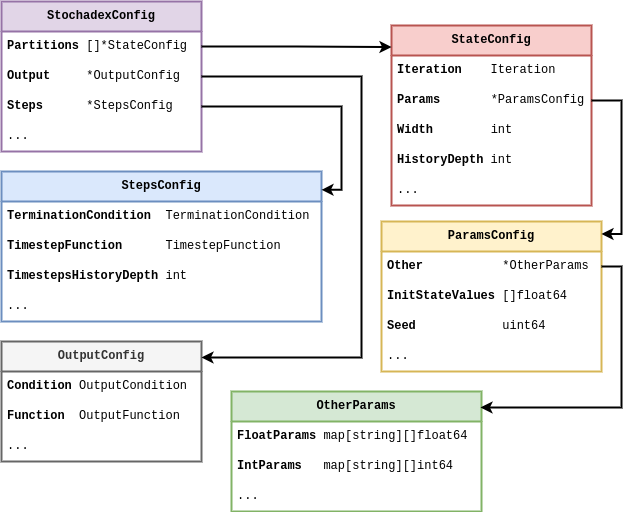

The diagram above was exported from draw.io. Its source (the exported page's mxGraphModel, read from the mxfile embedded in the PNG):
<mxGraphModel dx="884" dy="591" grid="1" gridSize="10" guides="1" tooltips="1" connect="1" arrows="1" fold="1" page="1" pageScale="1" pageWidth="827" pageHeight="1169" math="1" shadow="0">
  <root>
    <mxCell id="0" />
    <mxCell id="1" parent="0" />
    <mxCell id="OACRbpr6cFKNlQuir7TT-1" value="&lt;b&gt;StochadexConfig&lt;/b&gt;" style="swimlane;fontStyle=0;childLayout=stackLayout;horizontal=1;startSize=30;horizontalStack=0;resizeParent=1;resizeParentMax=0;resizeLast=0;collapsible=1;marginBottom=0;whiteSpace=wrap;html=1;fontFamily=Courier New;fillColor=#e1d5e7;strokeColor=#9673a6;strokeWidth=2;" vertex="1" parent="1">
      <mxGeometry x="10" y="40" width="200" height="150" as="geometry" />
    </mxCell>
    <mxCell id="OACRbpr6cFKNlQuir7TT-2" value="&lt;b&gt;Partitions&amp;nbsp;&lt;/b&gt;[]*StateConfig" style="text;strokeColor=none;fillColor=none;align=left;verticalAlign=middle;spacingLeft=4;spacingRight=4;overflow=hidden;points=[[0,0.5],[1,0.5]];portConstraint=eastwest;rotatable=0;whiteSpace=wrap;html=1;fontFamily=Courier New;" vertex="1" parent="OACRbpr6cFKNlQuir7TT-1">
      <mxGeometry y="30" width="200" height="30" as="geometry" />
    </mxCell>
    <mxCell id="OACRbpr6cFKNlQuir7TT-3" value="&lt;b&gt;Output&amp;nbsp; &amp;nbsp; &amp;nbsp;&lt;/b&gt;*OutputConfig" style="text;strokeColor=none;fillColor=none;align=left;verticalAlign=middle;spacingLeft=4;spacingRight=4;overflow=hidden;points=[[0,0.5],[1,0.5]];portConstraint=eastwest;rotatable=0;whiteSpace=wrap;html=1;fontFamily=Courier New;" vertex="1" parent="OACRbpr6cFKNlQuir7TT-1">
      <mxGeometry y="60" width="200" height="30" as="geometry" />
    </mxCell>
    <mxCell id="OACRbpr6cFKNlQuir7TT-4" value="&lt;b&gt;Steps&lt;/b&gt;&amp;nbsp; &amp;nbsp; &amp;nbsp; *StepsConfig" style="text;strokeColor=none;fillColor=none;align=left;verticalAlign=middle;spacingLeft=4;spacingRight=4;overflow=hidden;points=[[0,0.5],[1,0.5]];portConstraint=eastwest;rotatable=0;whiteSpace=wrap;html=1;fontFamily=Courier New;" vertex="1" parent="OACRbpr6cFKNlQuir7TT-1">
      <mxGeometry y="90" width="200" height="30" as="geometry" />
    </mxCell>
    <mxCell id="OACRbpr6cFKNlQuir7TT-5" value="..." style="text;strokeColor=none;fillColor=none;align=left;verticalAlign=middle;spacingLeft=4;spacingRight=4;overflow=hidden;points=[[0,0.5],[1,0.5]];portConstraint=eastwest;rotatable=0;whiteSpace=wrap;html=1;fontFamily=Courier New;" vertex="1" parent="OACRbpr6cFKNlQuir7TT-1">
      <mxGeometry y="120" width="200" height="30" as="geometry" />
    </mxCell>
    <mxCell id="OACRbpr6cFKNlQuir7TT-6" value="&lt;b&gt;StateConfig&lt;/b&gt;" style="swimlane;fontStyle=0;childLayout=stackLayout;horizontal=1;startSize=30;horizontalStack=0;resizeParent=1;resizeParentMax=0;resizeLast=0;collapsible=1;marginBottom=0;whiteSpace=wrap;html=1;fontFamily=Courier New;fillColor=#f8cecc;strokeColor=#b85450;strokeWidth=2;" vertex="1" parent="1">
      <mxGeometry x="400" y="64" width="200" height="180" as="geometry" />
    </mxCell>
    <mxCell id="OACRbpr6cFKNlQuir7TT-7" value="&lt;b&gt;Iteration&lt;/b&gt;&amp;nbsp; &amp;nbsp; Iteration" style="text;strokeColor=none;fillColor=none;align=left;verticalAlign=middle;spacingLeft=4;spacingRight=4;overflow=hidden;points=[[0,0.5],[1,0.5]];portConstraint=eastwest;rotatable=0;whiteSpace=wrap;html=1;fontFamily=Courier New;" vertex="1" parent="OACRbpr6cFKNlQuir7TT-6">
      <mxGeometry y="30" width="200" height="30" as="geometry" />
    </mxCell>
    <mxCell id="OACRbpr6cFKNlQuir7TT-8" value="&lt;b&gt;Params&amp;nbsp;&lt;/b&gt;&amp;nbsp; &amp;nbsp; &amp;nbsp; *ParamsConfig" style="text;strokeColor=none;fillColor=none;align=left;verticalAlign=middle;spacingLeft=4;spacingRight=4;overflow=hidden;points=[[0,0.5],[1,0.5]];portConstraint=eastwest;rotatable=0;whiteSpace=wrap;html=1;fontFamily=Courier New;" vertex="1" parent="OACRbpr6cFKNlQuir7TT-6">
      <mxGeometry y="60" width="200" height="30" as="geometry" />
    </mxCell>
    <mxCell id="OACRbpr6cFKNlQuir7TT-9" value="&lt;b&gt;Width&lt;/b&gt;&amp;nbsp; &amp;nbsp; &amp;nbsp; &amp;nbsp; int" style="text;strokeColor=none;fillColor=none;align=left;verticalAlign=middle;spacingLeft=4;spacingRight=4;overflow=hidden;points=[[0,0.5],[1,0.5]];portConstraint=eastwest;rotatable=0;whiteSpace=wrap;html=1;fontFamily=Courier New;" vertex="1" parent="OACRbpr6cFKNlQuir7TT-6">
      <mxGeometry y="90" width="200" height="30" as="geometry" />
    </mxCell>
    <mxCell id="OACRbpr6cFKNlQuir7TT-10" value="&lt;b&gt;HistoryDepth&lt;/b&gt; int" style="text;strokeColor=none;fillColor=none;align=left;verticalAlign=middle;spacingLeft=4;spacingRight=4;overflow=hidden;points=[[0,0.5],[1,0.5]];portConstraint=eastwest;rotatable=0;whiteSpace=wrap;html=1;fontFamily=Courier New;" vertex="1" parent="OACRbpr6cFKNlQuir7TT-6">
      <mxGeometry y="120" width="200" height="30" as="geometry" />
    </mxCell>
    <mxCell id="OACRbpr6cFKNlQuir7TT-11" value="..." style="text;strokeColor=none;fillColor=none;align=left;verticalAlign=middle;spacingLeft=4;spacingRight=4;overflow=hidden;points=[[0,0.5],[1,0.5]];portConstraint=eastwest;rotatable=0;whiteSpace=wrap;html=1;fontFamily=Courier New;" vertex="1" parent="OACRbpr6cFKNlQuir7TT-6">
      <mxGeometry y="150" width="200" height="30" as="geometry" />
    </mxCell>
    <mxCell id="OACRbpr6cFKNlQuir7TT-12" style="edgeStyle=orthogonalEdgeStyle;rounded=0;orthogonalLoop=1;jettySize=auto;html=1;entryX=0;entryY=0.12;entryDx=0;entryDy=0;entryPerimeter=0;strokeWidth=2;" edge="1" parent="1" source="OACRbpr6cFKNlQuir7TT-2" target="OACRbpr6cFKNlQuir7TT-6">
      <mxGeometry relative="1" as="geometry" />
    </mxCell>
    <mxCell id="OACRbpr6cFKNlQuir7TT-13" value="&lt;b&gt;StepsConfig&lt;/b&gt;" style="swimlane;fontStyle=0;childLayout=stackLayout;horizontal=1;startSize=30;horizontalStack=0;resizeParent=1;resizeParentMax=0;resizeLast=0;collapsible=1;marginBottom=0;whiteSpace=wrap;html=1;fontFamily=Courier New;fillColor=#dae8fc;strokeColor=#6c8ebf;strokeWidth=2;" vertex="1" parent="1">
      <mxGeometry x="10" y="210" width="320" height="150" as="geometry" />
    </mxCell>
    <mxCell id="OACRbpr6cFKNlQuir7TT-14" value="&lt;b&gt;TerminationCondition&lt;/b&gt;&amp;nbsp; TerminationCondition" style="text;strokeColor=none;fillColor=none;align=left;verticalAlign=middle;spacingLeft=4;spacingRight=4;overflow=hidden;points=[[0,0.5],[1,0.5]];portConstraint=eastwest;rotatable=0;whiteSpace=wrap;html=1;fontFamily=Courier New;" vertex="1" parent="OACRbpr6cFKNlQuir7TT-13">
      <mxGeometry y="30" width="320" height="30" as="geometry" />
    </mxCell>
    <mxCell id="OACRbpr6cFKNlQuir7TT-15" value="&lt;b&gt;TimestepFunction&lt;/b&gt;&amp;nbsp; &amp;nbsp; &amp;nbsp; TimestepFunction" style="text;strokeColor=none;fillColor=none;align=left;verticalAlign=middle;spacingLeft=4;spacingRight=4;overflow=hidden;points=[[0,0.5],[1,0.5]];portConstraint=eastwest;rotatable=0;whiteSpace=wrap;html=1;fontFamily=Courier New;" vertex="1" parent="OACRbpr6cFKNlQuir7TT-13">
      <mxGeometry y="60" width="320" height="30" as="geometry" />
    </mxCell>
    <mxCell id="OACRbpr6cFKNlQuir7TT-16" value="&lt;b&gt;TimestepsHistoryDepth &lt;/b&gt;int" style="text;strokeColor=none;fillColor=none;align=left;verticalAlign=middle;spacingLeft=4;spacingRight=4;overflow=hidden;points=[[0,0.5],[1,0.5]];portConstraint=eastwest;rotatable=0;whiteSpace=wrap;html=1;fontFamily=Courier New;" vertex="1" parent="OACRbpr6cFKNlQuir7TT-13">
      <mxGeometry y="90" width="320" height="30" as="geometry" />
    </mxCell>
    <mxCell id="OACRbpr6cFKNlQuir7TT-17" value="..." style="text;strokeColor=none;fillColor=none;align=left;verticalAlign=middle;spacingLeft=4;spacingRight=4;overflow=hidden;points=[[0,0.5],[1,0.5]];portConstraint=eastwest;rotatable=0;whiteSpace=wrap;html=1;fontFamily=Courier New;" vertex="1" parent="OACRbpr6cFKNlQuir7TT-13">
      <mxGeometry y="120" width="320" height="30" as="geometry" />
    </mxCell>
    <mxCell id="OACRbpr6cFKNlQuir7TT-18" value="&lt;b&gt;ParamsConfig&lt;/b&gt;" style="swimlane;fontStyle=0;childLayout=stackLayout;horizontal=1;startSize=30;horizontalStack=0;resizeParent=1;resizeParentMax=0;resizeLast=0;collapsible=1;marginBottom=0;whiteSpace=wrap;html=1;fontFamily=Courier New;strokeWidth=2;fillColor=#fff2cc;strokeColor=#d6b656;" vertex="1" parent="1">
      <mxGeometry x="390" y="260" width="220" height="150" as="geometry" />
    </mxCell>
    <mxCell id="OACRbpr6cFKNlQuir7TT-19" value="&lt;b&gt;Other&lt;/b&gt;&amp;nbsp; &amp;nbsp; &amp;nbsp; &amp;nbsp; &amp;nbsp; &amp;nbsp;*OtherParams" style="text;strokeColor=none;fillColor=none;align=left;verticalAlign=middle;spacingLeft=4;spacingRight=4;overflow=hidden;points=[[0,0.5],[1,0.5]];portConstraint=eastwest;rotatable=0;whiteSpace=wrap;html=1;fontFamily=Courier New;" vertex="1" parent="OACRbpr6cFKNlQuir7TT-18">
      <mxGeometry y="30" width="220" height="30" as="geometry" />
    </mxCell>
    <mxCell id="OACRbpr6cFKNlQuir7TT-20" value="&lt;b&gt;InitStateValues&lt;/b&gt; []float64" style="text;strokeColor=none;fillColor=none;align=left;verticalAlign=middle;spacingLeft=4;spacingRight=4;overflow=hidden;points=[[0,0.5],[1,0.5]];portConstraint=eastwest;rotatable=0;whiteSpace=wrap;html=1;fontFamily=Courier New;" vertex="1" parent="OACRbpr6cFKNlQuir7TT-18">
      <mxGeometry y="60" width="220" height="30" as="geometry" />
    </mxCell>
    <mxCell id="OACRbpr6cFKNlQuir7TT-21" value="&lt;b&gt;Seed&lt;/b&gt;&amp;nbsp; &amp;nbsp; &amp;nbsp; &amp;nbsp; &amp;nbsp; &amp;nbsp; uint64" style="text;strokeColor=none;fillColor=none;align=left;verticalAlign=middle;spacingLeft=4;spacingRight=4;overflow=hidden;points=[[0,0.5],[1,0.5]];portConstraint=eastwest;rotatable=0;whiteSpace=wrap;html=1;fontFamily=Courier New;" vertex="1" parent="OACRbpr6cFKNlQuir7TT-18">
      <mxGeometry y="90" width="220" height="30" as="geometry" />
    </mxCell>
    <mxCell id="OACRbpr6cFKNlQuir7TT-22" value="..." style="text;strokeColor=none;fillColor=none;align=left;verticalAlign=middle;spacingLeft=4;spacingRight=4;overflow=hidden;points=[[0,0.5],[1,0.5]];portConstraint=eastwest;rotatable=0;whiteSpace=wrap;html=1;fontFamily=Courier New;" vertex="1" parent="OACRbpr6cFKNlQuir7TT-18">
      <mxGeometry y="120" width="220" height="30" as="geometry" />
    </mxCell>
    <mxCell id="OACRbpr6cFKNlQuir7TT-23" style="edgeStyle=orthogonalEdgeStyle;rounded=0;orthogonalLoop=1;jettySize=auto;html=1;entryX=1;entryY=0.083;entryDx=0;entryDy=0;entryPerimeter=0;strokeWidth=2;exitX=1;exitY=0.5;exitDx=0;exitDy=0;" edge="1" parent="1" source="OACRbpr6cFKNlQuir7TT-8" target="OACRbpr6cFKNlQuir7TT-18">
      <mxGeometry relative="1" as="geometry" />
    </mxCell>
    <mxCell id="OACRbpr6cFKNlQuir7TT-24" style="edgeStyle=orthogonalEdgeStyle;rounded=0;orthogonalLoop=1;jettySize=auto;html=1;entryX=1;entryY=0.122;entryDx=0;entryDy=0;strokeWidth=2;entryPerimeter=0;exitX=1;exitY=0.5;exitDx=0;exitDy=0;" edge="1" parent="1" source="OACRbpr6cFKNlQuir7TT-4" target="OACRbpr6cFKNlQuir7TT-13">
      <mxGeometry relative="1" as="geometry">
        <Array as="points">
          <mxPoint x="350" y="145" />
          <mxPoint x="350" y="228" />
        </Array>
      </mxGeometry>
    </mxCell>
    <mxCell id="OACRbpr6cFKNlQuir7TT-25" value="&lt;b&gt;OutputConfig&lt;/b&gt;" style="swimlane;fontStyle=0;childLayout=stackLayout;horizontal=1;startSize=30;horizontalStack=0;resizeParent=1;resizeParentMax=0;resizeLast=0;collapsible=1;marginBottom=0;whiteSpace=wrap;html=1;fontFamily=Courier New;fillColor=#f5f5f5;strokeColor=#666666;strokeWidth=2;fontColor=#333333;" vertex="1" parent="1">
      <mxGeometry x="10" y="380" width="200" height="120" as="geometry" />
    </mxCell>
    <mxCell id="OACRbpr6cFKNlQuir7TT-26" value="&lt;b&gt;Condition&lt;/b&gt; OutputCondition" style="text;strokeColor=none;fillColor=none;align=left;verticalAlign=middle;spacingLeft=4;spacingRight=4;overflow=hidden;points=[[0,0.5],[1,0.5]];portConstraint=eastwest;rotatable=0;whiteSpace=wrap;html=1;fontFamily=Courier New;" vertex="1" parent="OACRbpr6cFKNlQuir7TT-25">
      <mxGeometry y="30" width="200" height="30" as="geometry" />
    </mxCell>
    <mxCell id="OACRbpr6cFKNlQuir7TT-27" value="&lt;b&gt;Function&lt;/b&gt;&amp;nbsp; OutputFunction" style="text;strokeColor=none;fillColor=none;align=left;verticalAlign=middle;spacingLeft=4;spacingRight=4;overflow=hidden;points=[[0,0.5],[1,0.5]];portConstraint=eastwest;rotatable=0;whiteSpace=wrap;html=1;fontFamily=Courier New;" vertex="1" parent="OACRbpr6cFKNlQuir7TT-25">
      <mxGeometry y="60" width="200" height="30" as="geometry" />
    </mxCell>
    <mxCell id="OACRbpr6cFKNlQuir7TT-28" value="..." style="text;strokeColor=none;fillColor=none;align=left;verticalAlign=middle;spacingLeft=4;spacingRight=4;overflow=hidden;points=[[0,0.5],[1,0.5]];portConstraint=eastwest;rotatable=0;whiteSpace=wrap;html=1;fontFamily=Courier New;" vertex="1" parent="OACRbpr6cFKNlQuir7TT-25">
      <mxGeometry y="90" width="200" height="30" as="geometry" />
    </mxCell>
    <mxCell id="OACRbpr6cFKNlQuir7TT-29" style="edgeStyle=orthogonalEdgeStyle;rounded=0;orthogonalLoop=1;jettySize=auto;html=1;exitX=1;exitY=0.5;exitDx=0;exitDy=0;strokeWidth=2;entryX=1;entryY=0.133;entryDx=0;entryDy=0;entryPerimeter=0;" edge="1" parent="1" source="OACRbpr6cFKNlQuir7TT-3" target="OACRbpr6cFKNlQuir7TT-25">
      <mxGeometry relative="1" as="geometry">
        <mxPoint x="420" y="400" as="targetPoint" />
        <Array as="points">
          <mxPoint x="370" y="115" />
          <mxPoint x="370" y="396" />
        </Array>
      </mxGeometry>
    </mxCell>
    <mxCell id="OACRbpr6cFKNlQuir7TT-30" value="&lt;b&gt;OtherParams&lt;/b&gt;" style="swimlane;fontStyle=0;childLayout=stackLayout;horizontal=1;startSize=30;horizontalStack=0;resizeParent=1;resizeParentMax=0;resizeLast=0;collapsible=1;marginBottom=0;whiteSpace=wrap;html=1;fontFamily=Courier New;strokeWidth=2;fillColor=#d5e8d4;strokeColor=#82b366;" vertex="1" parent="1">
      <mxGeometry x="240" y="430" width="250" height="120" as="geometry" />
    </mxCell>
    <mxCell id="OACRbpr6cFKNlQuir7TT-31" value="&lt;b&gt;FloatParams &lt;/b&gt;map[string][]float64" style="text;strokeColor=none;fillColor=none;align=left;verticalAlign=middle;spacingLeft=4;spacingRight=4;overflow=hidden;points=[[0,0.5],[1,0.5]];portConstraint=eastwest;rotatable=0;whiteSpace=wrap;html=1;fontFamily=Courier New;" vertex="1" parent="OACRbpr6cFKNlQuir7TT-30">
      <mxGeometry y="30" width="250" height="30" as="geometry" />
    </mxCell>
    <mxCell id="OACRbpr6cFKNlQuir7TT-32" value="&lt;b&gt;IntParams&amp;nbsp; &amp;nbsp;&lt;/b&gt;map[string][]int64" style="text;strokeColor=none;fillColor=none;align=left;verticalAlign=middle;spacingLeft=4;spacingRight=4;overflow=hidden;points=[[0,0.5],[1,0.5]];portConstraint=eastwest;rotatable=0;whiteSpace=wrap;html=1;fontFamily=Courier New;" vertex="1" parent="OACRbpr6cFKNlQuir7TT-30">
      <mxGeometry y="60" width="250" height="30" as="geometry" />
    </mxCell>
    <mxCell id="OACRbpr6cFKNlQuir7TT-33" value="..." style="text;strokeColor=none;fillColor=none;align=left;verticalAlign=middle;spacingLeft=4;spacingRight=4;overflow=hidden;points=[[0,0.5],[1,0.5]];portConstraint=eastwest;rotatable=0;whiteSpace=wrap;html=1;fontFamily=Courier New;" vertex="1" parent="OACRbpr6cFKNlQuir7TT-30">
      <mxGeometry y="90" width="250" height="30" as="geometry" />
    </mxCell>
    <mxCell id="OACRbpr6cFKNlQuir7TT-34" style="edgeStyle=orthogonalEdgeStyle;rounded=0;orthogonalLoop=1;jettySize=auto;html=1;entryX=0.996;entryY=0.133;entryDx=0;entryDy=0;entryPerimeter=0;strokeWidth=2;" edge="1" parent="1" source="OACRbpr6cFKNlQuir7TT-19" target="OACRbpr6cFKNlQuir7TT-30">
      <mxGeometry relative="1" as="geometry">
        <Array as="points">
          <mxPoint x="630" y="305" />
          <mxPoint x="630" y="446" />
        </Array>
      </mxGeometry>
    </mxCell>
  </root>
</mxGraphModel>